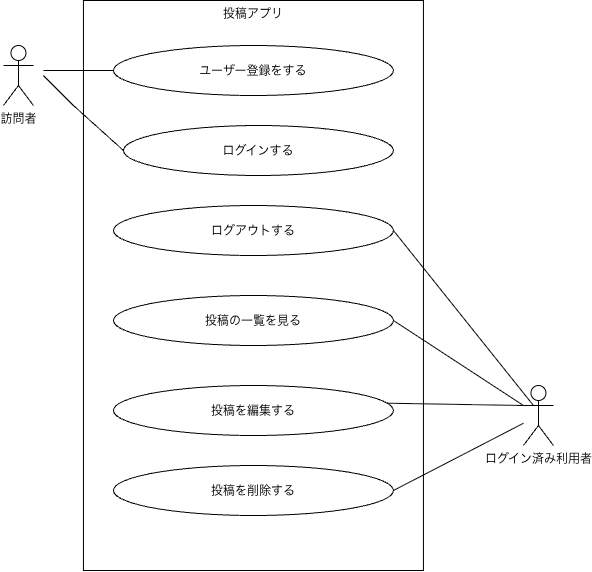

The diagram above was exported from draw.io. Its source (the exported page's mxGraphModel, read from the mxfile embedded in the PNG):
<mxGraphModel dx="1015" dy="666" grid="1" gridSize="10" guides="1" tooltips="1" connect="1" arrows="1" fold="1" page="1" pageScale="1" pageWidth="827" pageHeight="1169" math="0" shadow="0">
  <root>
    <mxCell id="0" />
    <mxCell id="1" parent="0" />
    <mxCell id="cfikHdSGSTjFAibpX0pO-1" parent="1" style="rounded=0;whiteSpace=wrap;html=1;labelPosition=center;verticalLabelPosition=middle;align=center;verticalAlign=top;" value="投稿アプリ" vertex="1">
      <mxGeometry height="570" width="340" x="150" y="75" as="geometry" />
    </mxCell>
    <mxCell id="cfikHdSGSTjFAibpX0pO-2" parent="1" style="shape=umlActor;verticalLabelPosition=bottom;verticalAlign=top;html=1;outlineConnect=0;" value="訪問者&lt;div&gt;&lt;br&gt;&lt;/div&gt;" vertex="1">
      <mxGeometry height="60" width="30" x="70" y="120" as="geometry" />
    </mxCell>
    <mxCell id="cfikHdSGSTjFAibpX0pO-3" parent="1" style="shape=umlActor;verticalLabelPosition=bottom;verticalAlign=top;html=1;outlineConnect=0;" value="ログイン済み利用者&lt;div&gt;&lt;br&gt;&lt;/div&gt;" vertex="1">
      <mxGeometry height="60" width="30" x="590" y="460" as="geometry" />
    </mxCell>
    <mxCell id="cfikHdSGSTjFAibpX0pO-10" edge="1" parent="1" source="cfikHdSGSTjFAibpX0pO-4" style="rounded=0;orthogonalLoop=1;jettySize=auto;html=1;endArrow=none;endFill=0;">
      <mxGeometry relative="1" as="geometry">
        <mxPoint x="110" y="145" as="targetPoint" />
      </mxGeometry>
    </mxCell>
    <mxCell id="cfikHdSGSTjFAibpX0pO-4" parent="1" style="ellipse;whiteSpace=wrap;html=1;shapeInside=1;" value="ユーザー登録をする&lt;div&gt;&lt;br/&gt;&lt;/div&gt;" vertex="1">
      <mxGeometry height="50" width="280" x="180" y="120" as="geometry" />
    </mxCell>
    <mxCell id="cfikHdSGSTjFAibpX0pO-5" parent="1" style="ellipse;whiteSpace=wrap;html=1;shapeInside=1;" value="&lt;div&gt;ログインする&lt;/div&gt;&lt;div&gt;&lt;br&gt;&lt;/div&gt;" vertex="1">
      <mxGeometry height="50" width="270" x="190" y="200" as="geometry" />
    </mxCell>
    <mxCell id="cfikHdSGSTjFAibpX0pO-6" parent="1" style="ellipse;whiteSpace=wrap;html=1;shapeInside=1;" value="&lt;div&gt;ログアウトする&lt;/div&gt;&lt;div&gt;&lt;br&gt;&lt;/div&gt;" vertex="1">
      <mxGeometry height="50" width="280" x="180" y="280" as="geometry" />
    </mxCell>
    <mxCell id="cfikHdSGSTjFAibpX0pO-7" parent="1" style="ellipse;whiteSpace=wrap;html=1;shapeInside=1;" value="&lt;div&gt;投稿の一覧を見る&lt;/div&gt;&lt;div&gt;&lt;br&gt;&lt;/div&gt;" vertex="1">
      <mxGeometry height="50" width="280" x="180" y="370" as="geometry" />
    </mxCell>
    <mxCell id="cfikHdSGSTjFAibpX0pO-8" parent="1" style="ellipse;whiteSpace=wrap;html=1;shapeInside=1;" value="&lt;div&gt;投稿を削除する&lt;/div&gt;&lt;div&gt;&lt;br&gt;&lt;/div&gt;" vertex="1">
      <mxGeometry height="50" width="280" x="180" y="540" as="geometry" />
    </mxCell>
    <mxCell id="cfikHdSGSTjFAibpX0pO-9" parent="1" style="ellipse;whiteSpace=wrap;html=1;shapeInside=1;" value="&lt;div&gt;投稿を編集する&lt;/div&gt;&lt;div&gt;&lt;br&gt;&lt;/div&gt;" vertex="1">
      <mxGeometry height="50" width="280" x="180" y="460" as="geometry" />
    </mxCell>
    <mxCell id="cfikHdSGSTjFAibpX0pO-12" edge="1" parent="1" source="cfikHdSGSTjFAibpX0pO-5" style="rounded=0;orthogonalLoop=1;jettySize=auto;html=1;endArrow=none;endFill=0;exitX=0;exitY=0.5;exitDx=0;exitDy=0;">
      <mxGeometry relative="1" as="geometry">
        <Array as="points">
          <mxPoint x="140" y="180" />
        </Array>
        <mxPoint x="190" y="170" as="sourcePoint" />
        <mxPoint x="110" y="150" as="targetPoint" />
      </mxGeometry>
    </mxCell>
    <mxCell id="cfikHdSGSTjFAibpX0pO-13" edge="1" parent="1" style="rounded=0;orthogonalLoop=1;jettySize=auto;html=1;endArrow=none;endFill=0;entryX=1;entryY=0.5;entryDx=0;entryDy=0;" target="cfikHdSGSTjFAibpX0pO-6">
      <mxGeometry relative="1" as="geometry">
        <mxPoint x="600" y="480" as="sourcePoint" />
        <mxPoint x="530" y="480" as="targetPoint" />
      </mxGeometry>
    </mxCell>
    <mxCell id="cfikHdSGSTjFAibpX0pO-19" edge="1" parent="1" source="cfikHdSGSTjFAibpX0pO-3" style="rounded=0;orthogonalLoop=1;jettySize=auto;html=1;endArrow=none;endFill=0;entryX=1;entryY=0.5;entryDx=0;entryDy=0;exitX=0;exitY=0.3333333333333333;exitDx=0;exitDy=0;exitPerimeter=0;" target="cfikHdSGSTjFAibpX0pO-7">
      <mxGeometry relative="1" as="geometry">
        <mxPoint x="580" y="480" as="sourcePoint" />
        <mxPoint x="510" y="470" as="targetPoint" />
      </mxGeometry>
    </mxCell>
    <mxCell id="cfikHdSGSTjFAibpX0pO-20" edge="1" parent="1" source="cfikHdSGSTjFAibpX0pO-3" style="rounded=0;orthogonalLoop=1;jettySize=auto;html=1;endArrow=none;endFill=0;entryX=0.977;entryY=0.354;entryDx=0;entryDy=0;entryPerimeter=0;exitX=0;exitY=0.3333333333333333;exitDx=0;exitDy=0;exitPerimeter=0;" target="cfikHdSGSTjFAibpX0pO-9">
      <mxGeometry relative="1" as="geometry">
        <mxPoint x="660" y="725" as="sourcePoint" />
        <mxPoint x="520" y="550" as="targetPoint" />
      </mxGeometry>
    </mxCell>
    <mxCell id="cfikHdSGSTjFAibpX0pO-21" edge="1" parent="1" source="cfikHdSGSTjFAibpX0pO-3" style="rounded=0;orthogonalLoop=1;jettySize=auto;html=1;endArrow=none;endFill=0;entryX=1;entryY=0.5;entryDx=0;entryDy=0;" target="cfikHdSGSTjFAibpX0pO-8">
      <mxGeometry relative="1" as="geometry">
        <mxPoint x="686" y="612" as="sourcePoint" />
        <mxPoint x="550" y="610" as="targetPoint" />
      </mxGeometry>
    </mxCell>
  </root>
</mxGraphModel>